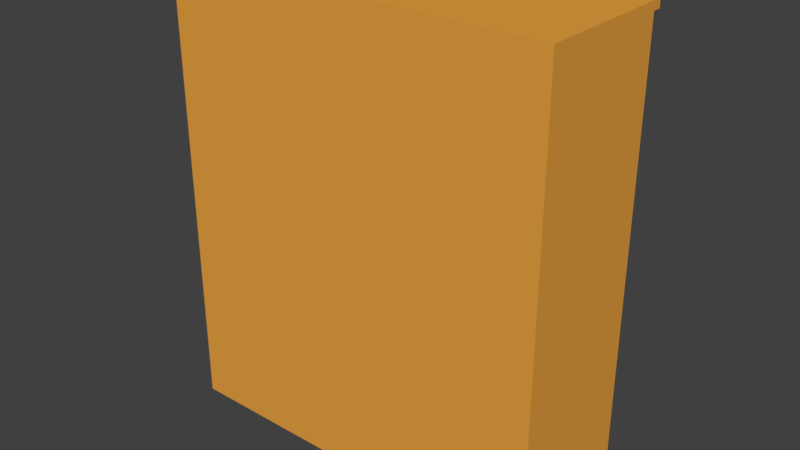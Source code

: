 # Source: Bookshelf-Yellow.blend  (saved by Blender 2.79.0; exported with 4.5.12 LTS)
import bpy
from mathutils import Matrix  # noqa: F401  (used for matrix-valued properties, if any)

bpy.ops.wm.read_factory_settings(use_empty=True)
scene = bpy.context.scene
scene.name = 'Scene'

# ---- collections
col_collection_1 = bpy.data.collections.new('Collection 1'); scene.collection.children.link(col_collection_1)

# ---- materials (node trees are filled in below, after node groups)
mat_metal_yellow = bpy.data.materials.new('Metal-Yellow')
mat_metal_yellow.alpha_threshold = 0.0
mat_metal_yellow.use_transparent_shadow = False
mat_metal_yellow.diffuse_color = (0.8, 0.3636, 0.05327, 1.0)
mat_metal_yellow.roughness = 0.5
mat_metal_yellow.line_color = (0.0, 0.0, 0.0, 1.0)

# ---- material node trees

# ---- world
world_world = bpy.data.worlds.new('World'); scene.world = world_world
world_world.color = (0.05088, 0.05088, 0.05088)
world_world.use_sun_shadow = False
world_world.sun_shadow_jitter_overblur = 0.0
world_world.cycles.sampling_method = 'MANUAL'

# ---- meshes
me_yellowmetalbookshelf = bpy.data.meshes.new('YellowMetalBookshelf')
me_yellowmetalbookshelf.from_pydata([(0.4575, 0.1525, 0.0), (0.4575, -0.1725, 0.0), (-5.454e-08, -0.1725, 0.0), (1.636e-07, 0.1525, 0.0), (0.4375, 0.1525, 0.02), (0.4375, -0.1525, 0.02), (-1.636e-07, -0.1525, 0.02), (2.727e-08, 0.1525, 0.02), (0.4575, 0.1525, 0.02), (0.4575, -0.1725, 0.02), (0.4375, 0.1525, 1.05), (0.4375, -0.1525, 1.05), (0.4575, 0.1525, 1.05), (0.4575, -0.1725, 1.05), (0.4375, 0.1725, 1.07), (0.4375, -0.1725, 1.07), (0.4575, 0.1725, 1.07), (0.4575, -0.1725, 1.07), (2.454e-07, 0.1725, 1.05), (-2.727e-07, -0.1525, 1.05), (2.454e-07, 0.1725, 1.07), (-2.727e-07, -0.1725, 1.07), (0.4375, 0.1325, 0.04), (0.4375, -0.1525, 0.04), (-1.636e-07, -0.1525, 0.04), (2.727e-08, 0.1325, 0.04), (0.4375, 0.1325, 0.02), (2.727e-08, 0.1325, 0.02), (0.4375, 0.1325, 0.37), (0.4375, -0.1525, 0.37), (-1.636e-07, -0.1525, 0.37), (2.727e-08, 0.1325, 0.37), (0.4375, 0.1325, 0.35), (2.727e-08, 0.1325, 0.35), (0.4375, -0.1525, 0.35), (2.727e-08, -0.1525, 0.35), (0.4375, 0.1325, 0.7), (0.4375, -0.1525, 0.7), (-1.636e-07, -0.1525, 0.7), (2.727e-08, 0.1325, 0.7), (0.4375, 0.1325, 0.68), (2.727e-08, 0.1325, 0.68), (0.4375, -0.1525, 0.68), (2.727e-08, -0.1525, 0.68), (0.4375, 0.1725, 1.05), (0.4575, 0.1725, 1.05), (2.454e-07, 0.1725, 1.05)], [], [(0, 1, 2, 3), (7, 27, 26, 4), (0, 4, 5, 1), (4, 0, 3, 7), (0, 8, 9, 1), (8, 0, 4), (4, 10, 12, 8), (8, 12, 13, 9), (5, 11, 10, 4), (10, 11, 19, 18), (13, 12, 16, 17), (14, 16, 45, 44), (15, 17, 16, 14), (5, 6, 19, 11), (15, 14, 20, 21), (20, 14, 44, 46), (2, 1, 9, 13, 17, 15, 21), (22, 25, 24, 23), (25, 22, 26, 27), (28, 31, 30, 29), (31, 28, 32, 33), (33, 32, 34, 35), (36, 39, 38, 37), (39, 36, 40, 41), (41, 40, 42, 43), (16, 12, 45), (12, 10, 46, 44, 45)])
me_yellowmetalbookshelf.materials.append(mat_metal_yellow)
me_yellowmetalbookshelf.use_remesh_preserve_volume = False
me_yellowmetalbookshelf.use_remesh_preserve_attributes = False
me_yellowmetalbookshelf.use_mirror_vertex_groups = False
me_yellowmetalbookshelf.update()

# ---- objects
ob_empty = bpy.data.objects.new('Empty', None)
ob_yellowmetalbookshelf = bpy.data.objects.new('YellowMetalBookshelf', me_yellowmetalbookshelf)

# ---- transforms, parenting, visibility, modifiers, constraints
ob_empty.location = (0.0, 0.0, 0.0)
ob_empty.rotation_euler = (1.571, 0.0, 0.0)
ob_empty.empty_image_offset = (0.0, 0.0)
ob_empty.lineart.crease_threshold = 0.0
ob_yellowmetalbookshelf.parent = ob_empty
ob_yellowmetalbookshelf.matrix_parent_inverse = Matrix(((1.0, 0.0, 0.0, 0.0), (0.0, -4.371e-08, 1.0, 0.0), (0.0, -1.0, -4.371e-08, 0.0), (0.0, 0.0, 0.0, 1.0)))
ob_yellowmetalbookshelf.location = (0.0, 0.0, 0.0)
ob_yellowmetalbookshelf.lock_rotations_4d = False
ob_yellowmetalbookshelf.empty_display_type = 'ARROWS'
ob_yellowmetalbookshelf.lineart.crease_threshold = 0.0
_m = ob_yellowmetalbookshelf.modifiers.new('Mirror', 'MIRROR')

# ---- collection membership
col_collection_1.objects.link(ob_empty)
col_collection_1.objects.link(ob_yellowmetalbookshelf)

# ---- scene / render settings (as saved in the file)
scene.frame_start = 1; scene.frame_end = 250; scene.frame_set(1)
scene.render.engine = 'BLENDER_EEVEE_NEXT'
scene.render.resolution_percentage = 50
scene.render.dither_intensity = 0.0
scene.cycles.use_denoising = False
scene.cycles.samples = 128
scene.cycles.sampling_pattern = 'TABULATED_SOBOL'
scene.cycles.use_adaptive_sampling = False
scene.cycles.use_light_tree = False
scene.cycles.blur_glossy = 0.0
scene.cycles.sample_clamp_indirect = 0.0
scene.view_settings.view_transform = 'Standard'
bpy.context.view_layer.update()

# ---- added for rendering (the .blend has no active camera and no usable light): camera, sun
cam_auto = bpy.data.cameras.new('AutoCamera')
cam_auto.lens = 50.0
cam_auto.sensor_width = 36.0
cam_auto.clip_end = 1000.0
ob_auto_camera = bpy.data.objects.new('AutoCamera', cam_auto)
scene.collection.objects.link(ob_auto_camera)
ob_auto_camera.location = (1.34114, -1.60937, 1.60792)
ob_auto_camera.rotation_euler = (1.09748, -7.21219e-08, 0.694738)
scene.camera = ob_auto_camera
light_auto_sun = bpy.data.lights.new('AutoSun', 'SUN')
light_auto_sun.energy = 3.0
light_auto_sun.angle = 0.0523599
ob_auto_sun = bpy.data.objects.new('AutoSun', light_auto_sun)
scene.collection.objects.link(ob_auto_sun)
ob_auto_sun.rotation_euler = (0.872665, 0.174533, 0.523599)
bpy.context.view_layer.update()
